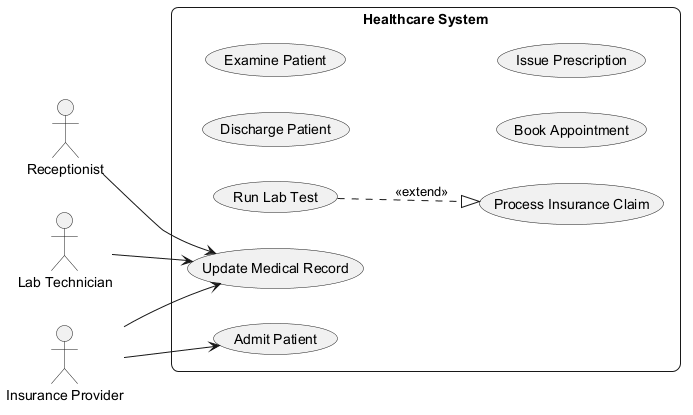

The diagram above was rendered by PlantUML. Its source (embedded in the PNG):
@startuml
skinparam backgroundColor #FFFFFF
skinparam roundCorner 15
left to right direction
actor "Receptionist" as Receptionist
actor "Lab Technician" as LabTechnician
actor "Insurance Provider" as InsuranceProvider
rectangle "Healthcare System" {
  usecase "Run Lab Test" as UC_RunLabTest
  usecase "Discharge Patient" as UC_DischargePatient
  usecase "Admit Patient" as UC_AdmitPatient
  usecase "Examine Patient" as UC_ExaminePatient
  usecase "Update Medical Record" as UC_UpdateMedicalRecord
  usecase "Book Appointment" as UC_BookAppointment
  usecase "Process Insurance Claim" as UC_ProcessInsuranceClaim
  usecase "Issue Prescription" as UC_IssuePrescription
}
Receptionist --> UC_UpdateMedicalRecord
LabTechnician --> UC_UpdateMedicalRecord
InsuranceProvider --> UC_AdmitPatient
InsuranceProvider --> UC_UpdateMedicalRecord
UC_RunLabTest ..|> UC_ProcessInsuranceClaim : <<extend>>
@enduml